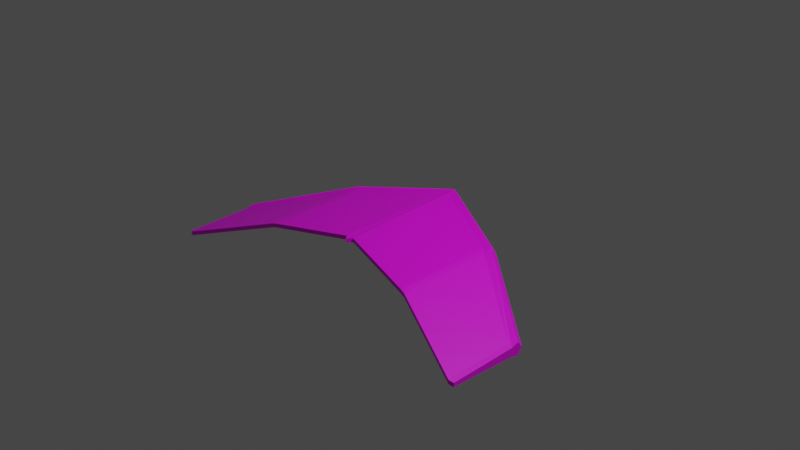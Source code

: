 # Source: glider.blend  (saved by Blender 2.83.18; exported with 4.5.12 LTS)
import bpy
from mathutils import Matrix  # noqa: F401  (used for matrix-valued properties, if any)

bpy.ops.wm.read_factory_settings(use_empty=True)
scene = bpy.context.scene
scene.name = 'Scene'

# ---- collections
col_collection = bpy.data.collections.new('Collection'); scene.collection.children.link(col_collection)

# ---- images (referenced by path relative to the original .blend; pixels are not part of the script)
import os
ASSET_DIR = os.environ.get("B2B_ASSET_DIR", "")  # directory of the original .blend (textures are referenced by path, not embedded)
HERE = os.path.dirname(os.path.abspath(__file__))  # packed textures are extracted next to this script under _unpacked/

def load_image(name, relpath, width, height, colorspace="sRGB"):
    """Load a texture the original file referenced (path relative to the .blend, or extracted next to this script)."""
    p = next((c for c in (os.path.join(HERE, relpath), os.path.join(ASSET_DIR, relpath)) if relpath and os.path.exists(c)), "")
    if p:
        img = bpy.data.images.load(p, check_existing=True)
        img.name = name
    else:  # same state as the original file: an image datablock whose file is absent (Cycles renders it pink)
        img = bpy.data.images.new(name, width, height)
        img.source = "FILE"
        img.filepath = "//" + (relpath or name)
    img.colorspace_settings.name = colorspace
    return img
img_glider_png = load_image('glider.png', 'glider.png', 1024, 1024, 'sRGB')

# ---- materials (node trees are filled in below, after node groups)
mat_material_001 = bpy.data.materials.new('Material.001')
mat_material_001.use_transparent_shadow = False

# ---- material node trees
mat_material_001.use_nodes = True; mat_material_001.node_tree.nodes.clear()
_N = mat_material_001.node_tree.nodes; _L = mat_material_001.node_tree.links
n0 = _N.new('ShaderNodeBsdfPrincipled'); n0.name = 'Principled BSDF'; n0.location = (10, 300)
n0.distribution = 'GGX'
n0.subsurface_method = 'BURLEY'
n0.inputs[3].default_value = 1.45
n0.inputs[27].default_value = (0.0, 0.0, 0.0, 1.0)
n0.inputs[28].default_value = 1.0
n1 = _N.new('ShaderNodeOutputMaterial'); n1.name = 'Material Output'; n1.location = (300, 300)
n2 = _N.new('ShaderNodeTexImage'); n2.name = 'Image Texture'; n2.location = (-280, 280)
n2.image = img_glider_png
_L.new(n0.outputs[0], n1.inputs[0])
_L.new(n2.outputs[0], n0.inputs[0])
n1.is_active_output = True

# ---- world
world_world = bpy.data.worlds.new('World'); scene.world = world_world
world_world.use_nodes = True; world_world.node_tree.nodes.clear()
_N = world_world.node_tree.nodes; _L = world_world.node_tree.links
n0 = _N.new('ShaderNodeOutputWorld'); n0.name = 'World Output'; n0.location = (300, 300)
n1 = _N.new('ShaderNodeBackground'); n1.name = 'Background'; n1.location = (10, 300)
n1.inputs[0].default_value = (0.05088, 0.05088, 0.05088, 1.0)
_L.new(n1.outputs[0], n0.inputs[0])
n0.is_active_output = True
world_world.color = (0.05088, 0.05088, 0.05088)
world_world.use_sun_shadow = False
world_world.sun_shadow_jitter_overblur = 0.0

# ---- cameras
cam_camera = bpy.data.cameras.new('Camera')
cam_camera.clip_end = 100.0
cam_camera.ortho_scale = 7.314

# ---- lights
light_light = bpy.data.lights.new('Light', 'POINT')
light_light.transmission_factor = 0.0
light_light.energy = 1000.0
light_light.shadow_soft_size = 0.1
light_light.shadow_maximum_resolution = 0.006
light_light.use_absolute_resolution = True

# ---- meshes
me_cube_002 = bpy.data.meshes.new('Cube.002')
me_cube_002.from_pydata([(-1.0, -1.221, -2.979), (-1.0, -1.221, -2.702), (-1.0, -0.4024, -3.286), (-1.0, -0.4024, -2.395), (1.0, -1.221, -2.979), (1.0, -1.221, -2.702), (1.0, -0.4024, -3.286), (1.0, -0.4024, -2.395), (-0.02218, 0.7791, -0.4456), (-0.02218, 0.7791, 0.4456), (-0.02218, -0.6625, -0.1387), (-0.02218, -0.6625, 0.1387), (-0.5, 0.3128, -1.294), (0.5, 0.3128, -0.4022), (0.5, -0.8661, -0.9866), (-0.5, -0.8661, -0.7091), (0.5, 0.3128, -1.294), (-0.5, 0.3128, -0.4022), (-0.5, -0.8661, -0.9866), (0.5, -0.8661, -0.7091), (-1.0, -0.3452, -2.84), (1.0, -0.3452, -2.84), (-0.02218, 0.8363, 0.0), (-0.5, 0.3701, -0.8479), (0.5, 0.3701, -0.8479), (-1.0, -0.4832, -3.133), (-1.0, -0.4832, -2.548), (1.0, -0.4832, -3.133), (1.0, -0.4832, -2.548), (-0.02218, 0.6962, 0.2922), (-0.02218, 0.6962, -0.2922), (-0.5, 0.2085, -1.14), (0.5, 0.2085, -0.5557), (-0.5, 0.2085, -0.5557), (0.5, 0.2085, -1.14), (0.9746, -1.234, -2.895), (-0.9746, -1.237, -2.618), (-0.4742, -0.8551, -0.9034), (0.4742, -0.8551, -0.6259), (0.4742, -0.8551, -0.9034), (-0.4742, -0.8551, -0.6259), (-0.9746, -1.237, -2.895), (0.9746, -1.234, -2.618), (0.4742, 0.2503, -1.057), (-0.4742, 0.2503, -0.4725), (0.9746, -0.4724, -2.465), (-0.9746, -0.4759, -3.049), (-0.4742, 0.2503, -1.057), (0.4742, 0.2503, -0.4725), (-0.9746, -0.4759, -2.465), (0.9746, -0.4724, -3.049), (0.02078, 0.7791, -0.4653), (0.02129, -0.6574, 0.1606), (0.02078, 0.7791, 0.4259), (0.02078, 0.8363, -0.0197), (0.02129, 0.6987, -0.2703), (0.02129, -0.6574, -0.1168), (0.02129, 0.6987, 0.3141), (-0.0007059, 0.8023, -0.4789), (-0.0004418, -0.7129, 0.111), (-0.0004418, 0.714, -0.4005), (-0.0007059, 0.8023, 0.458), (-0.0007059, 0.8625, -0.01046), (-0.0004418, -0.7129, -0.1444), (-0.0004418, 0.714, 0.3671)], [], [(25, 26, 3, 20, 2), (24, 13, 7, 21), (27, 28, 5, 4), (41, 36, 1, 0), (50, 27, 4, 35), (49, 26, 1, 36), (64, 29, 11, 59), (47, 30, 10, 37), (63, 59, 11, 10), (23, 17, 9, 22), (20, 3, 17, 23), (35, 42, 19, 14), (46, 31, 18, 41), (45, 32, 19, 42), (44, 33, 15, 40), (43, 34, 14, 39), (37, 40, 15, 18), (54, 53, 13, 24), (51, 54, 24, 16), (2, 20, 23, 12), (12, 23, 22, 8), (16, 24, 21, 6), (51, 16, 34, 43, 55), (9, 17, 33, 44, 29), (7, 13, 32, 45, 28), (2, 12, 31, 46, 25), (12, 8, 30, 47, 31), (61, 9, 29, 64), (17, 3, 26, 49, 33), (16, 6, 27, 50, 34), (6, 21, 7, 28, 27), (0, 1, 26, 25), (10, 11, 40, 37), (55, 43, 39, 56), (29, 44, 40, 11), (28, 45, 42, 5), (25, 46, 41, 0), (4, 5, 42, 35), (14, 19, 38, 39), (31, 47, 37, 18), (32, 48, 38, 19), (33, 49, 36, 15), (34, 50, 35, 14), (18, 15, 36, 41), (60, 55, 56, 63), (13, 53, 57, 48, 32), (58, 51, 55, 60), (58, 62, 54, 51), (62, 61, 53, 54), (39, 38, 52, 56), (48, 57, 52, 38), (22, 9, 61, 62), (8, 22, 62, 58), (8, 58, 60, 30), (30, 60, 63, 10), (53, 61, 64, 57), (56, 52, 59, 63), (57, 64, 59, 52)])
_uv = me_cube_002.uv_layers.new(name='UVMap')
_uv.uv.foreach_set('vector', [0.2593, 0.8124, 0.2214, 0.8186, 0.2099, 0.8136, 0.2416, 0.807, 0.2569, 0.8079, 0.2285, 0.3049, 0.2156, 0.3587, 0.1146, 0.08963, 0.1243, 0.02962, 0.4095, 0.1281, 0.3628, 0.1004, 0.4201, 0.05977, 0.4166, 0.08564, 0.2603, 0.8618, 0.2405, 0.9058, 0.2417, 0.8904, 0.2583, 0.8522, 0.4186, 0.1326, 0.4095, 0.1281, 0.4166, 0.08564, 0.4206, 0.0806, 0.2332, 0.8639, 0.2361, 0.8764, 0.1392, 0.9303, 0.133, 0.9187, 0.2509, 0.4417, 0.2468, 0.4471, 0.1527, 0.4467, 0.1495, 0.4452, 0.7907, 0.9833, 0.6702, 0.9839, 0.729, 0.8288, 0.836, 0.8557, 0.2654, 0.5173, 0.2719, 0.5206, 0.2718, 0.5226, 0.2637, 0.5182, 0.2774, 0.5865, 0.2434, 0.5363, 0.2567, 0.4419, 0.288, 0.4356, 0.2757, 0.9099, 0.2427, 0.8518, 0.2434, 0.5363, 0.2774, 0.5865, 0.8871, 0.1132, 0.8584, 0.131, 0.6283, 0.1993, 0.6569, 0.1816, 0.8811, 0.5493, 0.6358, 0.5638, 0.6417, 0.4322, 0.8812, 0.4493, 0.8582, 0.231, 0.6338, 0.3309, 0.6283, 0.1993, 0.8584, 0.131, 0.2358, 0.5448, 0.2345, 0.5577, 0.1054, 0.6251, 0.1029, 0.6136, 0.2604, 0.3336, 0.2657, 0.3258, 0.3676, 0.3551, 0.3653, 0.3633, 0.2871, 0.6335, 0.2948, 0.6141, 0.2945, 0.6207, 0.2868, 0.6401, 0.2878, 0.4277, 0.2563, 0.4404, 0.2156, 0.3587, 0.2285, 0.3049, 0.1584, 0.4672, 0.08385, 0.458, 0.2107, 0.3341, 0.2567, 0.3071, 0.2569, 0.8079, 0.2416, 0.807, 0.1683, 0.6185, 0.1938, 0.648, 0.1938, 0.648, 0.1683, 0.6185, 0.07851, 0.4705, 0.1557, 0.4783, 0.2567, 0.3071, 0.2107, 0.3341, 0.3852, 0.1267, 0.405, 0.1323, 0.1584, 0.4672, 0.2567, 0.3071, 0.2657, 0.3258, 0.2604, 0.3336, 0.1954, 0.4794, 0.2567, 0.4419, 0.2434, 0.5363, 0.2345, 0.5577, 0.2358, 0.5448, 0.2468, 0.4471, 0.1146, 0.08963, 0.2156, 0.3587, 0.2012, 0.3432, 0.103, 0.08238, 0.1011, 0.07075, 0.2569, 0.8079, 0.1938, 0.648, 0.2049, 0.6366, 0.2679, 0.8118, 0.2593, 0.8124, 0.1938, 0.648, 0.1557, 0.4783, 0.1873, 0.4915, 0.203, 0.6295, 0.2049, 0.6366, 0.2568, 0.4412, 0.2567, 0.4419, 0.2468, 0.4471, 0.2509, 0.4417, 0.2434, 0.5363, 0.2427, 0.8518, 0.2361, 0.8764, 0.2332, 0.8639, 0.2345, 0.5577, 0.2567, 0.3071, 0.405, 0.1323, 0.4095, 0.1281, 0.4186, 0.1326, 0.2657, 0.3258, 0.405, 0.1323, 0.3852, 0.1267, 0.3443, 0.1016, 0.3628, 0.1004, 0.4095, 0.1281, 0.2583, 0.8522, 0.2417, 0.8904, 0.2214, 0.8186, 0.2593, 0.8124, 0.729, 0.8288, 0.706, 0.8043, 0.8129, 0.8311, 0.836, 0.8557, 0.64, 0.555, 0.7593, 0.5259, 0.8332, 0.6393, 0.7334, 0.6916, 0.6954, 0.6387, 0.8014, 0.6963, 0.8129, 0.8311, 0.706, 0.8043, 0.1011, 0.07075, 0.103, 0.08238, 0.0001879, 0.06699, 0.001342, 0.05523, 0.2593, 0.8124, 0.2679, 0.8118, 0.2603, 0.8618, 0.2583, 0.8522, 0.4166, 0.08564, 0.4201, 0.05977, 0.4241, 0.05129, 0.4206, 0.0806, 0.3676, 0.3551, 0.369, 0.3821, 0.3668, 0.3904, 0.3653, 0.3633, 0.2049, 0.6366, 0.203, 0.6295, 0.2871, 0.6335, 0.2868, 0.6401, 0.2012, 0.3432, 0.2064, 0.3539, 0.07047, 0.3371, 0.06902, 0.3264, 0.5867, 0.2915, 0.8274, 0.3405, 0.8494, 0.4381, 0.6099, 0.4211, 0.623, 0.05433, 0.8656, 0.01552, 0.8871, 0.1132, 0.6569, 0.1816, 0.6417, 0.4322, 0.6099, 0.4211, 0.8494, 0.4381, 0.8812, 0.4493, 0.1784, 0.4807, 0.1954, 0.4794, 0.2657, 0.5151, 0.2654, 0.5173, 0.2156, 0.3587, 0.2563, 0.4404, 0.2475, 0.438, 0.2064, 0.3539, 0.2012, 0.3432, 0.155, 0.4717, 0.1584, 0.4672, 0.1954, 0.4794, 0.1784, 0.4807, 0.155, 0.4717, 0.07951, 0.4671, 0.08385, 0.458, 0.1584, 0.4672, 0.2884, 0.4307, 0.2568, 0.4412, 0.2563, 0.4404, 0.2878, 0.4277, 0.8332, 0.6393, 0.8163, 0.6684, 0.7165, 0.7207, 0.7334, 0.6916, 0.8365, 0.8023, 0.7447, 0.8839, 0.7165, 0.7207, 0.8163, 0.6684, 0.288, 0.4356, 0.2567, 0.4419, 0.2568, 0.4412, 0.2884, 0.4307, 0.1557, 0.4783, 0.07851, 0.4705, 0.07951, 0.4671, 0.155, 0.4717, 0.1557, 0.4783, 0.155, 0.4717, 0.1784, 0.4807, 0.1873, 0.4915, 0.1873, 0.4915, 0.1784, 0.4807, 0.2654, 0.5173, 0.2637, 0.5182, 0.2563, 0.4404, 0.2568, 0.4412, 0.2509, 0.4417, 0.2475, 0.438, 0.2657, 0.5151, 0.2744, 0.5195, 0.2719, 0.5206, 0.2654, 0.5173, 0.2475, 0.438, 0.2509, 0.4417, 0.1495, 0.4452, 0.153, 0.4425])
me_cube_002.materials.append(mat_material_001)
me_cube_002.use_remesh_fix_poles = True
me_cube_002.use_remesh_preserve_attributes = False
me_cube_002.use_mirror_vertex_groups = False
me_cube_002.update()

# ---- objects
ob_light = bpy.data.objects.new('Light', light_light)
ob_camera = bpy.data.objects.new('Camera', cam_camera)
ob_glider = bpy.data.objects.new('Glider', me_cube_002)

# ---- transforms, parenting, visibility, modifiers, constraints
ob_light.location = (4.076, 1.005, 5.904)
ob_light.rotation_euler = (0.6503, 0.05522, 1.866)
ob_light.lock_rotations_4d = False
ob_light.empty_display_type = 'ARROWS'
ob_light.color = (0.0, 0.0, 0.0, 0.0)
ob_light.lineart.crease_threshold = 0.0
ob_camera.location = (7.359, -6.926, 4.958)
ob_camera.rotation_euler = (1.109, 0.0, 0.8149)
ob_camera.lock_rotations_4d = False
ob_camera.empty_display_type = 'ARROWS'
ob_camera.color = (0.0, 0.0, 0.0, 0.0)
ob_camera.display_type = 'WIRE'
ob_camera.lineart.crease_threshold = 0.0
ob_glider.location = (0.0, 0.0, 0.0)
ob_glider.scale = (1.972, 1.0, 0.1613)
ob_glider.lineart.crease_threshold = 0.0

# ---- collection membership
col_collection.objects.link(ob_light)
col_collection.objects.link(ob_camera)
col_collection.objects.link(ob_glider)

# ---- scene / render settings (as saved in the file)
scene.camera = ob_camera
scene.frame_start = 1; scene.frame_end = 250; scene.frame_set(1)
scene.render.engine = 'BLENDER_EEVEE_NEXT'
scene.cycles.use_denoising = False
scene.cycles.samples = 128
scene.cycles.sampling_pattern = 'TABULATED_SOBOL'
scene.cycles.use_adaptive_sampling = False
scene.cycles.use_light_tree = False
scene.view_settings.view_transform = 'Filmic'
bpy.context.view_layer.update()
